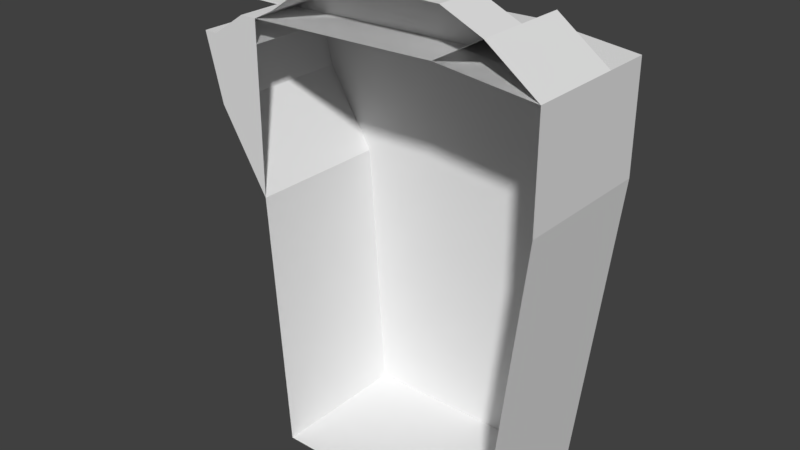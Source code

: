 # Source: Island.blend  (saved by Blender 2.78.0; exported with 4.5.12 LTS)
import bpy
from mathutils import Matrix  # noqa: F401  (used for matrix-valued properties, if any)

bpy.ops.wm.read_factory_settings(use_empty=True)
scene = bpy.context.scene
scene.name = 'Scene'

# ---- collections
col_collection_1 = bpy.data.collections.new('Collection 1'); scene.collection.children.link(col_collection_1)

# ---- world
world_world = bpy.data.worlds.new('World'); scene.world = world_world
world_world.color = (0.05088, 0.05088, 0.05088)
world_world.use_sun_shadow = False
world_world.sun_shadow_jitter_overblur = 0.0
world_world.cycles.sampling_method = 'MANUAL'

# ---- meshes
me_plane = bpy.data.meshes.new('Plane')
me_plane.from_pydata([(9.545, -3.018, 5.563e-07), (22.3, 87.67, 2.521e-06), (-26.23, 87.67, 2.521e-06), (30.0, -0.7011, 7.725e-07), (30.0, 21.6, 7.725e-07), (-13.89, -12.33, 7.725e-07), (10.94, -12.33, 7.725e-07), (-30.0, 32.75, 1.493e-06), (-30.0, -2.246, 7.725e-07), (19.36, -8.559, 7.725e-07), (-25.53, -4.491, -6.857e-06), (9.545, -3.018, 10.0), (-30.0, -2.246, 10.0), (19.36, -8.559, 10.0), (-13.89, -12.33, 10.0), (10.94, -12.33, 10.0), (-25.53, -4.491, 10.0), (9.545, -3.018, 20.0), (30.0, -0.7011, 20.0), (19.36, -8.559, 20.0), (9.545, -3.018, 30.0), (-30.0, -2.246, 30.0), (30.0, -0.7011, 30.0), (22.3, 87.67, 30.0), (-26.23, 87.67, 30.0), (30.0, 21.6, 30.0), (-30.0, 32.75, 30.0), (-30.0, 2.502, 7.725e-07), (-30.0, 2.502, 30.0), (-40.61, 2.502, 7.725e-07), (-33.48, -2.246, 7.725e-07), (-40.61, 2.502, 30.0), (-33.48, -2.246, 30.0), (-40.0, 16.27, 30.0), (-40.0, 16.27, 7.725e-07), (-43.51, 2.502, 7.725e-07), (-43.51, 2.502, 30.0), (-48.51, -1.827, 9.883), (-48.51, -2.113, 9.883), (-48.51, -1.827, 27.63), (-48.51, -2.113, 27.63), (-31.2, -1.827, 9.883), (-31.2, -2.113, 9.883), (-31.2, -1.827, 27.63), (-31.2, -2.113, 27.63), (-48.51, -1.827, 27.18), (-48.51, -1.827, 15.8), (-48.51, -2.113, 15.8), (-48.51, -2.113, 27.18), (-31.2, -1.827, 15.8), (-31.2, -1.827, 27.18), (-31.2, -2.113, 27.18), (-31.2, -2.113, 15.8), (-48.0, -1.827, 27.63), (-48.0, -2.113, 27.63), (-48.0, -1.827, 9.883), (-48.0, -2.113, 9.883), (-48.0, -2.113, 27.18), (-48.0, -2.113, 15.8), (-48.0, -1.827, 27.18), (-48.0, -1.827, 15.8), (-46.4, -2.113, 27.63), (-46.4, -1.827, 9.883), (-46.4, -2.113, 27.18), (-46.4, -2.113, 15.8), (-46.4, -1.827, 27.63), (-46.4, -2.113, 9.883), (-46.4, -1.827, 27.18), (-46.4, -1.827, 15.8), (-45.94, -2.113, 27.63), (-45.94, -1.827, 9.883), (-45.94, -2.113, 27.18), (-45.94, -2.113, 15.8), (-45.94, -1.827, 27.63), (-45.94, -2.113, 9.883), (-45.94, -1.827, 27.18), (-45.94, -1.827, 15.8), (-44.51, -2.113, 27.63), (-44.51, -1.827, 9.883), (-44.51, -2.113, 27.18), (-44.51, -2.113, 15.8), (-44.51, -1.827, 27.63), (-44.51, -2.113, 9.883), (-44.51, -1.827, 27.18), (-44.51, -1.827, 15.8), (-44.08, -2.113, 27.63), (-44.08, -1.827, 9.883), (-44.08, -2.113, 27.18), (-44.08, -2.113, 15.8), (-44.08, -1.827, 27.63), (-44.08, -2.113, 9.883), (-44.08, -1.827, 27.18), (-44.08, -1.827, 15.8), (-42.74, -2.113, 27.63), (-42.74, -1.827, 9.883), (-42.74, -2.113, 27.18), (-42.74, -2.113, 15.8), (-42.74, -1.827, 27.63), (-42.74, -2.113, 9.883), (-42.74, -1.827, 27.18), (-42.74, -1.827, 15.8), (-42.22, -2.113, 27.63), (-42.22, -1.827, 9.883), (-42.22, -2.113, 27.18), (-42.22, -2.113, 15.8), (-42.22, -1.827, 27.63), (-42.22, -2.113, 9.883), (-42.22, -1.827, 27.18), (-42.22, -1.827, 15.8), (-41.13, -2.113, 27.63), (-41.13, -1.827, 9.883), (-41.13, -2.113, 27.18), (-41.13, -2.113, 15.8), (-41.13, -1.827, 27.63), (-41.13, -2.113, 9.883), (-41.13, -1.827, 27.18), (-41.13, -1.827, 15.8), (-40.65, -2.113, 27.63), (-40.65, -1.827, 9.883), (-40.65, -2.113, 27.18), (-40.65, -2.113, 15.8), (-40.65, -1.827, 27.63), (-40.65, -2.113, 9.883), (-40.65, -1.827, 27.18), (-40.65, -1.827, 15.8), (-39.26, -2.113, 27.63), (-39.26, -1.827, 9.883), (-39.26, -2.113, 27.18), (-39.26, -2.113, 15.8), (-39.26, -1.827, 27.63), (-39.26, -2.113, 9.883), (-39.26, -1.827, 27.18), (-39.26, -1.827, 15.8), (-38.88, -2.113, 27.63), (-38.88, -1.827, 9.883), (-38.88, -2.113, 27.18), (-38.88, -2.113, 15.8), (-38.88, -1.827, 27.63), (-38.88, -2.113, 9.883), (-38.88, -1.827, 27.18), (-38.88, -1.827, 15.8), (-37.53, -2.113, 27.63), (-37.53, -1.827, 9.883), (-37.53, -2.113, 27.18), (-37.53, -2.113, 15.8), (-37.53, -1.827, 27.63), (-37.53, -2.113, 9.883), (-37.53, -1.827, 27.18), (-37.53, -1.827, 15.8), (-37.08, -2.113, 27.63), (-37.08, -1.827, 9.883), (-37.08, -2.113, 27.18), (-37.08, -2.113, 15.8), (-37.08, -1.827, 27.63), (-37.08, -2.113, 9.883), (-37.08, -1.827, 27.18), (-37.08, -1.827, 15.8), (-37.08, 0.8472, 27.63), (-37.53, 0.8472, 27.63), (-37.08, 0.8472, 27.18), (-37.53, 0.8472, 27.18), (-38.88, 1.924, 27.63), (-39.26, 1.924, 27.63), (-38.88, 1.924, 27.18), (-39.26, 1.924, 27.18), (-40.26, 2.772, 27.57), (-40.61, 2.772, 27.57), (-40.26, 2.772, 27.24), (-40.61, 2.772, 27.24), (-42.36, 2.808, 27.51), (-42.6, 2.808, 27.51), (-42.36, 2.808, 27.3), (-42.6, 2.808, 27.3), (-42.91, 3.13, 27.56), (-43.2, 3.13, 27.56), (-42.91, 3.13, 27.25), (-43.2, 3.13, 27.25), (-42.94, 3.783, 27.5), (-43.14, 3.783, 27.5), (-42.94, 3.783, 27.31), (-43.14, 3.783, 27.31), (-42.41, 5.381, 27.56), (-42.75, 5.381, 27.56), (-42.75, 5.381, 27.25), (-42.41, 5.381, 27.25), (-37.45, -3.287, 27.55), (-37.45, -3.287, 27.26), (-37.16, -3.287, 27.55), (-37.16, -3.287, 27.26), (-39.06, -2.895, 27.58), (-39.06, -2.895, 27.23), (-38.76, -2.895, 27.58), (-38.76, -2.895, 27.23), (-41.16, -2.943, 27.57), (-41.16, -2.943, 27.24), (-40.81, -2.943, 27.57), (-40.81, -2.943, 27.24), (-42.65, -2.798, 27.55), (-42.65, -2.798, 27.26), (-42.31, -2.798, 27.55), (-42.31, -2.798, 27.26), (-44.45, -2.634, 27.56), (-44.45, -2.634, 27.25), (-44.14, -2.634, 27.56), (-44.14, -2.634, 27.25), (-46.32, -2.667, 27.55), (-46.32, -2.667, 27.25), (-46.02, -2.667, 27.55), (-46.02, -2.667, 27.25), (-48.44, -2.7, 27.24), (-48.44, -2.7, 27.56), (-48.07, -2.7, 27.56), (-48.07, -2.7, 27.24)], [], [(9, 0, 11, 13), (9, 3, 18, 19), (27, 8, 30, 29), (12, 16, 14, 15, 13, 11), (0, 8, 12, 11), (10, 5, 14, 16), (5, 6, 15, 14), (8, 10, 16, 12), (6, 9, 13, 15), (19, 18, 17), (0, 9, 19, 17), (3, 0, 17, 18), (20, 22, 25, 23, 24, 26, 28, 21), (3, 4, 25, 22), (2, 7, 26, 24), (8, 0, 20, 21), (1, 2, 24, 23), (4, 1, 23, 25), (0, 3, 22, 20), (26, 7, 34, 33), (29, 30, 32, 31), (21, 28, 31, 32), (8, 21, 32, 30), (28, 27, 29, 31), (34, 35, 36, 33), (28, 26, 33, 36), (27, 28, 36, 35), (7, 27, 35, 34), (45, 48, 40, 39), (153, 149, 44, 43), (49, 52, 42, 41), (55, 56, 38, 37), (156, 49, 41, 150), (58, 47, 38, 56), (57, 54, 211, 212), (57, 48, 47, 58), (153, 43, 50, 155), (155, 50, 49, 156), (43, 44, 51, 50), (50, 51, 52, 49), (37, 38, 47, 46), (46, 47, 48, 45), (45, 59, 60, 46), (39, 53, 181, 182), (63, 57, 58, 64), (61, 54, 57, 63), (64, 58, 56, 66), (46, 60, 55, 37), (62, 66, 56, 55), (39, 40, 54, 53), (70, 74, 66, 62), (72, 64, 66, 74), (63, 71, 208, 206), (71, 63, 64, 72), (59, 67, 68, 60), (53, 65, 67, 59), (60, 68, 62, 55), (53, 54, 61, 65), (79, 71, 72, 80), (77, 69, 71, 79), (80, 72, 74, 82), (78, 82, 74, 70), (67, 75, 76, 68), (75, 67, 180, 179), (68, 76, 70, 62), (65, 61, 69, 73), (86, 90, 82, 78), (88, 80, 82, 90), (79, 87, 204, 202), (87, 79, 80, 88), (75, 83, 84, 76), (73, 81, 83, 75), (76, 84, 78, 70), (73, 69, 77, 81), (95, 87, 88, 96), (93, 85, 87, 95), (96, 88, 90, 98), (94, 98, 90, 86), (83, 91, 92, 84), (89, 91, 175, 173), (84, 92, 86, 78), (81, 77, 85, 89), (102, 106, 98, 94), (104, 96, 98, 106), (93, 95, 198, 197), (103, 95, 96, 104), (91, 99, 100, 92), (89, 97, 99, 91), (92, 100, 94, 86), (89, 85, 93, 97), (111, 103, 104, 112), (109, 101, 103, 111), (112, 104, 106, 114), (110, 114, 106, 102), (99, 107, 108, 100), (107, 99, 172, 171), (100, 108, 102, 94), (97, 93, 101, 105), (118, 122, 114, 110), (120, 112, 114, 122), (111, 119, 196, 194), (119, 111, 112, 120), (107, 115, 116, 108), (105, 113, 115, 107), (108, 116, 110, 102), (105, 101, 109, 113), (127, 119, 120, 128), (125, 117, 119, 127), (128, 120, 122, 130), (126, 130, 122, 118), (115, 123, 124, 116), (121, 123, 167, 165), (116, 124, 118, 110), (113, 109, 117, 121), (134, 138, 130, 126), (136, 128, 130, 138), (125, 127, 190, 189), (135, 127, 128, 136), (123, 131, 132, 124), (121, 129, 131, 123), (124, 132, 126, 118), (121, 117, 125, 129), (143, 135, 136, 144), (141, 133, 135, 143), (144, 136, 138, 146), (142, 146, 138, 134), (131, 139, 140, 132), (139, 131, 164, 163), (132, 140, 134, 126), (129, 125, 133, 137), (150, 154, 146, 142), (152, 144, 146, 154), (143, 151, 188, 186), (151, 143, 144, 152), (139, 147, 148, 140), (137, 145, 147, 139), (140, 148, 142, 134), (137, 133, 141, 145), (51, 151, 152, 52), (44, 149, 151, 51), (52, 152, 154, 42), (41, 42, 154, 150), (147, 155, 156, 148), (147, 145, 158, 160), (148, 156, 150, 142), (145, 141, 149, 153), (158, 157, 159, 160), (153, 155, 159, 157), (155, 147, 160, 159), (145, 153, 157, 158), (162, 161, 163, 164), (129, 137, 161, 162), (131, 129, 162, 164), (137, 139, 163, 161), (166, 165, 167, 168), (123, 115, 168, 167), (113, 121, 165, 166), (115, 113, 166, 168), (170, 169, 171, 172), (97, 105, 169, 170), (99, 97, 170, 172), (105, 107, 171, 169), (174, 173, 175, 176), (91, 83, 176, 175), (81, 89, 173, 174), (83, 81, 174, 176), (178, 177, 179, 180), (65, 73, 177, 178), (67, 65, 178, 180), (73, 75, 179, 177), (182, 181, 184, 183), (53, 59, 184, 181), (59, 45, 183, 184), (45, 39, 182, 183), (187, 185, 186, 188), (149, 141, 185, 187), (151, 149, 187, 188), (141, 143, 186, 185), (191, 189, 190, 192), (127, 135, 192, 190), (133, 125, 189, 191), (135, 133, 191, 192), (195, 193, 194, 196), (117, 109, 193, 195), (119, 117, 195, 196), (109, 111, 194, 193), (199, 197, 198, 200), (95, 103, 200, 198), (101, 93, 197, 199), (103, 101, 199, 200), (203, 201, 202, 204), (85, 77, 201, 203), (87, 85, 203, 204), (77, 79, 202, 201), (207, 205, 206, 208), (69, 61, 205, 207), (71, 69, 207, 208), (61, 63, 206, 205), (211, 210, 209, 212), (40, 48, 209, 210), (54, 40, 210, 211), (48, 57, 212, 209)])
_uv = me_plane.uv_layers.new(name='UVMap')
_uv.uv.foreach_set('vector', [0.02112, 0.9075, 0.02112, 0.9057, 0.02297, 0.9057, 0.02297, 0.9075, 0.03216, 0.9058, 0.03216, 0.9077, 0.02847, 0.9077, 0.02847, 0.9058, 0.03096, 0.9018, 0.03184, 0.9018, 0.03184, 0.9025, 0.03096, 0.9037, 0.02477, 0.9075, 0.02437, 0.9067, 0.02297, 0.9046, 0.02306, 0.9002, 0.02379, 0.8987, 0.02477, 0.9004, 0.02112, 0.9057, 0.02112, 0.8987, 0.02297, 0.8987, 0.02297, 0.9057, 0.02112, 0.8995, 0.02112, 0.9016, 0.01928, 0.9016, 0.01928, 0.8995, 0.02112, 0.9016, 0.02112, 0.906, 0.01928, 0.906, 0.01928, 0.9016, 0.02112, 0.8987, 0.02112, 0.8995, 0.01928, 0.8995, 0.01928, 0.8987, 0.02112, 0.906, 0.02112, 0.9075, 0.01928, 0.9075, 0.01928, 0.906, 0.04393, 0.8993, 0.04515, 0.8973, 0.04515, 0.9009, 0.03216, 0.9041, 0.03216, 0.9058, 0.02847, 0.9058, 0.02847, 0.9041, 0.02847, 0.8987, 0.02847, 0.9023, 0.02477, 0.9023, 0.02477, 0.8987, 0.02907, 0.8826, 0.03285, 0.883, 0.03285, 0.8869, 0.03143, 0.8987, 0.02247, 0.8987, 0.02177, 0.8889, 0.02177, 0.8835, 0.02177, 0.8827, 0.03285, 0.8981, 0.03285, 0.8942, 0.03839, 0.8942, 0.03839, 0.8981, 0.03839, 0.8978, 0.03839, 0.8881, 0.04393, 0.8881, 0.04393, 0.8978, 0.03839, 0.9085, 0.03839, 0.9015, 0.04393, 0.9015, 0.04393, 0.9085, 0.03839, 0.8981, 0.03839, 0.9068, 0.03285, 0.9068, 0.03285, 0.8981, 0.03285, 0.8942, 0.03285, 0.8826, 0.03839, 0.8826, 0.03839, 0.8942, 0.03839, 0.9015, 0.03839, 0.8978, 0.04393, 0.8978, 0.04393, 0.9015, 0.04393, 0.8881, 0.03839, 0.8881, 0.03839, 0.885, 0.04393, 0.885, 0.03839, 0.9104, 0.03839, 0.9091, 0.04393, 0.9091, 0.04393, 0.9104, 0.02177, 0.8827, 0.02177, 0.8835, 0.01981, 0.8835, 0.02113, 0.8827, 0.03839, 0.9085, 0.04393, 0.9085, 0.04393, 0.9091, 0.03839, 0.9091, 0.04393, 0.8879, 0.04393, 0.8826, 0.04589, 0.8826, 0.04589, 0.8879, 0.03839, 0.885, 0.03839, 0.8826, 0.04393, 0.8826, 0.04393, 0.885, 0.02177, 0.8835, 0.02177, 0.8889, 0.01992, 0.886, 0.01928, 0.8835, 0.02477, 0.9077, 0.02477, 0.9023, 0.02727, 0.9023, 0.02727, 0.9077, 0.03096, 0.8987, 0.03096, 0.9041, 0.02847, 0.9041, 0.02911, 0.9016, 0.03234, 0.9018, 0.0324, 0.9018, 0.0324, 0.9018, 0.03234, 0.9018, 0.04521, 0.8962, 0.04526, 0.8962, 0.0452, 0.8973, 0.04515, 0.8973, 0.03256, 0.8997, 0.03251, 0.8997, 0.03251, 0.8987, 0.03256, 0.8987, 0.03261, 0.8988, 0.03256, 0.8988, 0.03256, 0.8987, 0.03261, 0.8987, 0.04604, 0.89, 0.04713, 0.89, 0.04713, 0.891, 0.04604, 0.891, 0.04403, 0.8921, 0.04393, 0.8921, 0.04393, 0.891, 0.04403, 0.891, 0.02845, 0.9024, 0.02837, 0.9024, 0.02838, 0.9023, 0.02844, 0.9023, 0.04403, 0.8941, 0.04393, 0.8941, 0.04393, 0.8921, 0.04403, 0.8921, 0.04604, 0.8879, 0.04713, 0.8879, 0.04713, 0.888, 0.04604, 0.888, 0.04604, 0.888, 0.04713, 0.888, 0.04713, 0.89, 0.04604, 0.89, 0.03256, 0.9018, 0.03251, 0.9018, 0.03251, 0.9018, 0.03256, 0.9018, 0.03256, 0.9018, 0.03251, 0.9018, 0.03251, 0.8997, 0.03256, 0.8997, 0.03234, 0.8987, 0.0324, 0.8987, 0.0324, 0.8997, 0.03234, 0.8997, 0.03234, 0.8997, 0.0324, 0.8997, 0.0324, 0.9018, 0.03234, 0.9018, 0.04393, 0.888, 0.04403, 0.888, 0.04403, 0.89, 0.04393, 0.89, 0.04532, 0.8942, 0.04532, 0.8943, 0.04393, 0.8952, 0.04394, 0.8952, 0.04432, 0.8941, 0.04403, 0.8941, 0.04403, 0.8921, 0.04432, 0.8921, 0.04432, 0.8942, 0.04403, 0.8942, 0.04403, 0.8941, 0.04432, 0.8941, 0.04432, 0.8921, 0.04403, 0.8921, 0.04403, 0.891, 0.04432, 0.891, 0.04393, 0.89, 0.04403, 0.89, 0.04403, 0.891, 0.04393, 0.891, 0.03261, 0.8991, 0.03256, 0.8991, 0.03256, 0.8988, 0.03261, 0.8988, 0.04532, 0.8942, 0.04537, 0.8942, 0.04537, 0.8943, 0.04532, 0.8943, 0.03261, 0.8991, 0.03256, 0.8991, 0.03256, 0.8991, 0.03261, 0.8991, 0.04441, 0.8921, 0.04432, 0.8921, 0.04432, 0.891, 0.04441, 0.891, 0.03285, 0.9025, 0.03277, 0.9025, 0.03278, 0.9024, 0.03284, 0.9024, 0.04441, 0.8941, 0.04432, 0.8941, 0.04432, 0.8921, 0.04441, 0.8921, 0.04403, 0.888, 0.04432, 0.888, 0.04432, 0.89, 0.04403, 0.89, 0.04403, 0.8879, 0.04432, 0.8879, 0.04432, 0.888, 0.04403, 0.888, 0.04403, 0.89, 0.04432, 0.89, 0.04432, 0.891, 0.04403, 0.891, 0.04532, 0.8943, 0.04537, 0.8943, 0.04535, 0.8946, 0.0453, 0.8946, 0.04467, 0.8941, 0.04441, 0.8941, 0.04441, 0.8921, 0.04467, 0.8921, 0.04467, 0.8942, 0.04441, 0.8942, 0.04441, 0.8941, 0.04467, 0.8941, 0.04467, 0.8921, 0.04441, 0.8921, 0.04441, 0.891, 0.04467, 0.891, 0.03261, 0.8994, 0.03256, 0.8994, 0.03256, 0.8991, 0.03261, 0.8991, 0.04432, 0.888, 0.04441, 0.888, 0.04441, 0.89, 0.04432, 0.89, 0.03277, 0.8998, 0.03284, 0.8997, 0.03284, 0.9009, 0.03281, 0.9009, 0.04432, 0.89, 0.04441, 0.89, 0.04441, 0.891, 0.04432, 0.891, 0.0453, 0.8946, 0.04535, 0.8946, 0.04535, 0.8947, 0.0453, 0.8947, 0.03261, 0.8995, 0.03256, 0.8995, 0.03256, 0.8994, 0.03261, 0.8994, 0.04475, 0.8921, 0.04467, 0.8921, 0.04467, 0.891, 0.04475, 0.891, 0.02819, 0.9025, 0.02811, 0.9025, 0.02812, 0.9024, 0.02818, 0.9024, 0.04475, 0.8941, 0.04467, 0.8941, 0.04467, 0.8921, 0.04475, 0.8921, 0.04441, 0.888, 0.04467, 0.888, 0.04467, 0.89, 0.04441, 0.89, 0.04441, 0.8879, 0.04467, 0.8879, 0.04467, 0.888, 0.04441, 0.888, 0.04441, 0.89, 0.04467, 0.89, 0.04467, 0.891, 0.04441, 0.891, 0.0453, 0.8947, 0.04535, 0.8947, 0.04534, 0.8949, 0.04528, 0.8949, 0.045, 0.8941, 0.04475, 0.8941, 0.04475, 0.8921, 0.045, 0.8921, 0.045, 0.8942, 0.04475, 0.8942, 0.04475, 0.8941, 0.045, 0.8941, 0.045, 0.8921, 0.04475, 0.8921, 0.04475, 0.891, 0.045, 0.891, 0.03261, 0.8997, 0.03256, 0.8997, 0.03256, 0.8995, 0.03261, 0.8995, 0.04467, 0.888, 0.04475, 0.888, 0.04475, 0.89, 0.04467, 0.89, 0.03256, 0.9018, 0.03264, 0.9018, 0.03263, 0.9027, 0.03257, 0.9027, 0.04467, 0.89, 0.04475, 0.89, 0.04475, 0.891, 0.04467, 0.891, 0.04528, 0.8949, 0.04534, 0.8949, 0.04533, 0.895, 0.04528, 0.895, 0.03261, 0.8998, 0.03256, 0.8998, 0.03256, 0.8997, 0.03261, 0.8997, 0.04509, 0.8921, 0.045, 0.8921, 0.045, 0.891, 0.04509, 0.891, 0.02819, 0.9023, 0.02828, 0.9023, 0.02826, 0.9024, 0.02821, 0.9024, 0.04509, 0.8941, 0.045, 0.8941, 0.045, 0.8921, 0.04509, 0.8921, 0.04475, 0.888, 0.045, 0.888, 0.045, 0.89, 0.04475, 0.89, 0.04475, 0.8879, 0.045, 0.8879, 0.045, 0.888, 0.04475, 0.888, 0.04475, 0.89, 0.045, 0.89, 0.045, 0.891, 0.04475, 0.891, 0.04528, 0.895, 0.04533, 0.895, 0.04532, 0.8952, 0.04527, 0.8952, 0.0453, 0.8941, 0.04509, 0.8941, 0.04509, 0.8921, 0.0453, 0.8921, 0.0453, 0.8942, 0.04509, 0.8942, 0.04509, 0.8941, 0.0453, 0.8941, 0.0453, 0.8921, 0.04509, 0.8921, 0.04509, 0.891, 0.0453, 0.891, 0.03261, 0.9, 0.03256, 0.9, 0.03256, 0.8998, 0.03261, 0.8998, 0.045, 0.888, 0.04509, 0.888, 0.04509, 0.89, 0.045, 0.89, 0.03268, 0.9011, 0.03278, 0.9011, 0.03275, 0.9019, 0.03271, 0.9019, 0.045, 0.89, 0.04509, 0.89, 0.04509, 0.891, 0.045, 0.891, 0.04527, 0.8952, 0.04532, 0.8952, 0.04531, 0.8953, 0.04526, 0.8953, 0.03261, 0.9001, 0.03256, 0.9001, 0.03256, 0.9, 0.03261, 0.9, 0.04538, 0.8921, 0.0453, 0.8921, 0.0453, 0.891, 0.04538, 0.891, 0.02777, 0.9025, 0.02768, 0.9025, 0.0277, 0.9023, 0.02777, 0.9023, 0.04538, 0.8941, 0.0453, 0.8941, 0.0453, 0.8921, 0.04538, 0.8921, 0.04509, 0.888, 0.0453, 0.888, 0.0453, 0.89, 0.04509, 0.89, 0.04509, 0.8879, 0.0453, 0.8879, 0.0453, 0.888, 0.04509, 0.888, 0.04509, 0.89, 0.0453, 0.89, 0.0453, 0.891, 0.04509, 0.891, 0.04526, 0.8953, 0.04531, 0.8953, 0.0453, 0.8955, 0.04525, 0.8955, 0.04564, 0.8941, 0.04538, 0.8941, 0.04538, 0.8921, 0.04564, 0.8921, 0.04564, 0.8942, 0.04538, 0.8942, 0.04538, 0.8941, 0.04564, 0.8941, 0.04564, 0.8921, 0.04538, 0.8921, 0.04538, 0.891, 0.04564, 0.891, 0.03261, 0.9003, 0.03256, 0.9003, 0.03256, 0.9001, 0.03261, 0.9001, 0.0453, 0.888, 0.04538, 0.888, 0.04538, 0.89, 0.0453, 0.89, 0.03225, 0.9018, 0.03233, 0.9018, 0.03232, 0.9027, 0.03226, 0.9027, 0.0453, 0.89, 0.04538, 0.89, 0.04538, 0.891, 0.0453, 0.891, 0.04525, 0.8955, 0.0453, 0.8955, 0.0453, 0.8956, 0.04524, 0.8956, 0.03261, 0.9004, 0.03256, 0.9004, 0.03256, 0.9003, 0.03261, 0.9003, 0.04571, 0.8921, 0.04564, 0.8921, 0.04564, 0.891, 0.04571, 0.891, 0.02803, 0.9023, 0.02811, 0.9023, 0.0281, 0.9025, 0.02804, 0.9025, 0.04571, 0.8941, 0.04564, 0.8941, 0.04564, 0.8921, 0.04571, 0.8921, 0.04538, 0.888, 0.04564, 0.888, 0.04564, 0.89, 0.04538, 0.89, 0.04538, 0.8879, 0.04564, 0.8879, 0.04564, 0.888, 0.04538, 0.888, 0.04538, 0.89, 0.04564, 0.89, 0.04564, 0.891, 0.04538, 0.891, 0.04524, 0.8956, 0.0453, 0.8956, 0.04528, 0.8958, 0.04523, 0.8958, 0.04596, 0.8941, 0.04571, 0.8941, 0.04571, 0.8921, 0.04596, 0.8921, 0.04596, 0.8942, 0.04571, 0.8942, 0.04571, 0.8941, 0.04596, 0.8941, 0.04596, 0.8921, 0.04571, 0.8921, 0.04571, 0.891, 0.04596, 0.891, 0.03261, 0.9006, 0.03256, 0.9006, 0.03256, 0.9004, 0.03261, 0.9004, 0.04564, 0.888, 0.04571, 0.888, 0.04571, 0.89, 0.04564, 0.89, 0.03261, 0.9004, 0.03268, 0.9004, 0.03268, 0.901, 0.03261, 0.901, 0.04564, 0.89, 0.04571, 0.89, 0.04571, 0.891, 0.04564, 0.891, 0.04523, 0.8958, 0.04528, 0.8958, 0.04528, 0.8959, 0.04523, 0.8959, 0.03261, 0.9007, 0.03256, 0.9007, 0.03256, 0.9006, 0.03261, 0.9006, 0.04604, 0.8921, 0.04596, 0.8921, 0.04596, 0.891, 0.04604, 0.891, 0.0276, 0.9025, 0.02751, 0.9025, 0.02753, 0.9023, 0.02758, 0.9023, 0.04604, 0.8941, 0.04596, 0.8941, 0.04596, 0.8921, 0.04604, 0.8921, 0.04571, 0.888, 0.04596, 0.888, 0.04596, 0.89, 0.04571, 0.89, 0.04571, 0.8879, 0.04596, 0.8879, 0.04596, 0.888, 0.04571, 0.888, 0.04571, 0.89, 0.04596, 0.89, 0.04596, 0.891, 0.04571, 0.891, 0.04523, 0.8959, 0.04528, 0.8959, 0.04527, 0.8962, 0.04521, 0.8962, 0.04713, 0.8941, 0.04604, 0.8941, 0.04604, 0.8921, 0.04713, 0.8921, 0.04713, 0.8942, 0.04604, 0.8942, 0.04604, 0.8941, 0.04713, 0.8941, 0.04713, 0.8921, 0.04604, 0.8921, 0.04604, 0.891, 0.04713, 0.891, 0.03261, 0.9018, 0.03256, 0.9018, 0.03256, 0.9007, 0.03261, 0.9007, 0.04596, 0.888, 0.04604, 0.888, 0.04604, 0.89, 0.04596, 0.89, 0.02727, 0.9023, 0.02735, 0.9023, 0.02735, 0.9028, 0.02727, 0.9028, 0.04596, 0.89, 0.04604, 0.89, 0.04604, 0.891, 0.04596, 0.891, 0.04521, 0.8962, 0.04527, 0.8962, 0.04526, 0.8962, 0.04521, 0.8962, 0.02803, 0.9025, 0.02811, 0.9025, 0.02811, 0.9025, 0.02803, 0.9025, 0.02735, 0.9023, 0.02743, 0.9023, 0.02743, 0.9028, 0.02735, 0.9028, 0.03277, 0.9019, 0.03285, 0.9019, 0.03285, 0.9024, 0.03277, 0.9024, 0.04521, 0.8962, 0.04521, 0.8962, 0.04472, 0.8962, 0.04472, 0.8961, 0.03278, 0.9011, 0.03285, 0.9011, 0.03285, 0.9011, 0.03278, 0.9011, 0.04523, 0.8958, 0.04523, 0.8959, 0.04454, 0.8959, 0.04454, 0.8958, 0.0325, 0.9025, 0.03241, 0.9025, 0.03241, 0.9018, 0.0325, 0.9018, 0.03268, 0.9019, 0.03277, 0.9019, 0.03277, 0.9025, 0.03268, 0.9025, 0.03261, 0.9012, 0.03261, 0.9012, 0.03267, 0.9012, 0.03267, 0.9012, 0.03192, 0.9018, 0.03201, 0.9018, 0.03201, 0.9027, 0.03194, 0.9027, 0.04525, 0.8955, 0.04524, 0.8956, 0.04439, 0.8956, 0.0444, 0.8956, 0.03217, 0.9018, 0.03225, 0.9018, 0.03224, 0.9027, 0.03218, 0.9027, 0.03282, 0.9014, 0.03282, 0.9015, 0.03278, 0.9015, 0.03278, 0.9014, 0.04527, 0.8952, 0.04526, 0.8953, 0.04441, 0.8953, 0.04441, 0.8952, 0.03217, 0.9027, 0.03208, 0.9027, 0.03211, 0.9018, 0.03214, 0.9018, 0.03241, 0.9027, 0.03233, 0.9027, 0.03235, 0.9018, 0.03239, 0.9018, 0.03278, 0.9014, 0.03283, 0.9014, 0.03283, 0.9014, 0.03278, 0.9014, 0.03201, 0.9019, 0.03208, 0.9018, 0.03208, 0.9028, 0.03203, 0.9028, 0.04528, 0.8949, 0.04528, 0.895, 0.04435, 0.8952, 0.04436, 0.8951, 0.03184, 0.9018, 0.03192, 0.9018, 0.03191, 0.9027, 0.03185, 0.9027, 0.03265, 0.9015, 0.03265, 0.9015, 0.03261, 0.9015, 0.03261, 0.9015, 0.0453, 0.8946, 0.0453, 0.8947, 0.04423, 0.8951, 0.04424, 0.8951, 0.03277, 0.9011, 0.03268, 0.9011, 0.03271, 0.9, 0.03274, 0.9, 0.03277, 0.8987, 0.03285, 0.8987, 0.03283, 0.8997, 0.03279, 0.8997, 0.03261, 0.9013, 0.03261, 0.9012, 0.03267, 0.9012, 0.03267, 0.9013, 0.03277, 0.9, 0.03268, 0.9, 0.0327, 0.8987, 0.03275, 0.8987, 0.03261, 0.8987, 0.03268, 0.8987, 0.03268, 0.9003, 0.03263, 0.9004, 0.03234, 0.9018, 0.03234, 0.9018, 0.03096, 0.9018, 0.03096, 0.9018, 0.03261, 0.9014, 0.03266, 0.9014, 0.03266, 0.9015, 0.03261, 0.9015, 0.04526, 0.8962, 0.04527, 0.8962, 0.04548, 0.8962, 0.04548, 0.8962, 0.02751, 0.9025, 0.02743, 0.9025, 0.02745, 0.9023, 0.0275, 0.9023, 0.0276, 0.9023, 0.02768, 0.9023, 0.02767, 0.9025, 0.02761, 0.9025, 0.03278, 0.9013, 0.03283, 0.9013, 0.03283, 0.9013, 0.03278, 0.9013, 0.03261, 0.901, 0.03268, 0.901, 0.03268, 0.9012, 0.03263, 0.9012, 0.04528, 0.8959, 0.04528, 0.8958, 0.04543, 0.8959, 0.04542, 0.8959, 0.02803, 0.9025, 0.02795, 0.9025, 0.02796, 0.9023, 0.02802, 0.9023, 0.03278, 0.9013, 0.03278, 0.9012, 0.03284, 0.9012, 0.03284, 0.9013, 0.0453, 0.8956, 0.0453, 0.8955, 0.04546, 0.8955, 0.04545, 0.8956, 0.03285, 0.901, 0.03277, 0.901, 0.03278, 0.9009, 0.03284, 0.9009, 0.02777, 0.9023, 0.02785, 0.9023, 0.02784, 0.9025, 0.02778, 0.9025, 0.03278, 0.9014, 0.03278, 0.9013, 0.03283, 0.9013, 0.03283, 0.9014, 0.02795, 0.9024, 0.02785, 0.9024, 0.02787, 0.9023, 0.02793, 0.9023, 0.04531, 0.8953, 0.04532, 0.8952, 0.04544, 0.8953, 0.04544, 0.8953, 0.02819, 0.9024, 0.02811, 0.9024, 0.02813, 0.9023, 0.02818, 0.9023, 0.03261, 0.9013, 0.03267, 0.9013, 0.03267, 0.9014, 0.03261, 0.9014, 0.04533, 0.895, 0.04534, 0.8949, 0.04543, 0.8949, 0.04543, 0.895, 0.02828, 0.9025, 0.02819, 0.9025, 0.02821, 0.9024, 0.02827, 0.9024, 0.02785, 0.9024, 0.02793, 0.9024, 0.02792, 0.9025, 0.02786, 0.9025, 0.03267, 0.9014, 0.03267, 0.9014, 0.03261, 0.9014, 0.03261, 0.9014, 0.04535, 0.8947, 0.04535, 0.8946, 0.04546, 0.8946, 0.04545, 0.8947, 0.02836, 0.9025, 0.02828, 0.9025, 0.02829, 0.9024, 0.02835, 0.9024, 0.02837, 0.9024, 0.02845, 0.9024, 0.02844, 0.9025, 0.02839, 0.9025, 0.03284, 0.9011, 0.03284, 0.9012, 0.03278, 0.9012, 0.03278, 0.9011, 0.0324, 0.9018, 0.0324, 0.9018, 0.03251, 0.9018, 0.03251, 0.9018, 0.04537, 0.8943, 0.04537, 0.8942, 0.04548, 0.8942, 0.04548, 0.8943, 0.02837, 0.9024, 0.02828, 0.9024, 0.02829, 0.9023, 0.02836, 0.9023])
me_plane.use_remesh_preserve_volume = False
me_plane.use_remesh_preserve_attributes = False
me_plane.use_mirror_vertex_groups = False
me_plane.update()

# ---- objects
ob_plane = bpy.data.objects.new('Plane', me_plane)

# ---- transforms, parenting, visibility, modifiers, constraints
ob_plane.location = (0.0, 0.0, 0.0)
ob_plane.rotation_euler = (-1.571, -0.0, 0.0)
ob_plane.lineart.crease_threshold = 0.0

# ---- collection membership
col_collection_1.objects.link(ob_plane)

# ---- scene / render settings (as saved in the file)
scene.frame_start = 1; scene.frame_end = 250; scene.frame_set(1)
scene.render.engine = 'BLENDER_EEVEE_NEXT'
scene.render.resolution_percentage = 50
scene.render.dither_intensity = 0.0
scene.cycles.use_denoising = False
scene.cycles.samples = 128
scene.cycles.sampling_pattern = 'TABULATED_SOBOL'
scene.cycles.light_sampling_threshold = 0.0
scene.cycles.use_adaptive_sampling = False
scene.cycles.use_light_tree = False
scene.cycles.blur_glossy = 0.0
scene.cycles.sample_clamp_indirect = 0.0
scene.view_settings.view_transform = 'Standard'
bpy.context.view_layer.update()

# ---- added for rendering (the .blend has no active camera and no usable light): camera, sun
cam_auto = bpy.data.cameras.new('AutoCamera')
cam_auto.lens = 50.0
cam_auto.sensor_width = 36.0
cam_auto.clip_end = 2121.07
ob_auto_camera = bpy.data.objects.new('AutoCamera', cam_auto)
scene.collection.objects.link(ob_auto_camera)
ob_auto_camera.location = (111.606, -130.031, 59.0157)
ob_auto_camera.rotation_euler = (1.09748, -7.21219e-08, 0.694738)
scene.camera = ob_auto_camera
light_auto_sun = bpy.data.lights.new('AutoSun', 'SUN')
light_auto_sun.energy = 3.0
light_auto_sun.angle = 0.0523599
ob_auto_sun = bpy.data.objects.new('AutoSun', light_auto_sun)
scene.collection.objects.link(ob_auto_sun)
ob_auto_sun.rotation_euler = (0.872665, 0.174533, 0.523599)
bpy.context.view_layer.update()
